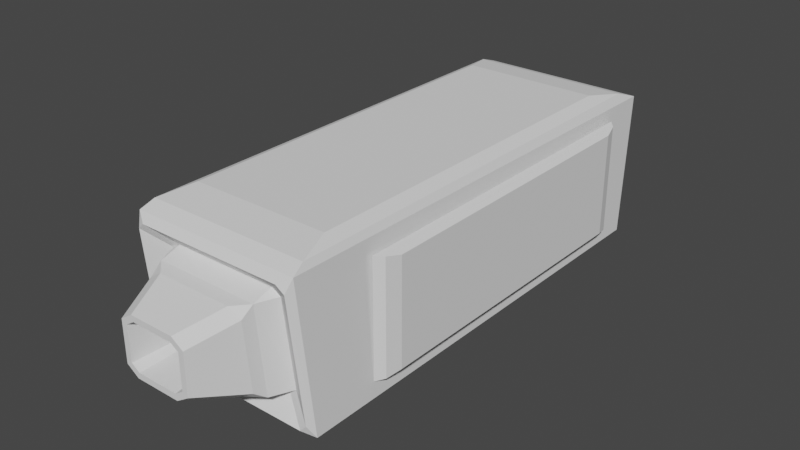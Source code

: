 # Source: IndustrialThruster.blend  (saved by Blender 2.83.19; exported with 4.5.12 LTS)
import bpy
from mathutils import Matrix  # noqa: F401  (used for matrix-valued properties, if any)

bpy.ops.wm.read_factory_settings(use_empty=True)
scene = bpy.context.scene
scene.name = 'Scene'

# ---- world
world_world = bpy.data.worlds.new('World'); scene.world = world_world
world_world.use_nodes = True; world_world.node_tree.nodes.clear()
_N = world_world.node_tree.nodes; _L = world_world.node_tree.links
n0 = _N.new('ShaderNodeOutputWorld'); n0.name = 'World Output'; n0.location = (300, 300)
n1 = _N.new('ShaderNodeBackground'); n1.name = 'Background'; n1.location = (10, 300)
n1.inputs[0].default_value = (0.05088, 0.05088, 0.05088, 1.0)
_L.new(n1.outputs[0], n0.inputs[0])
n0.is_active_output = True
world_world.color = (0.05088, 0.05088, 0.05088)
world_world.use_sun_shadow = False
world_world.sun_shadow_jitter_overblur = 0.0

# ---- meshes
me_cube_151 = bpy.data.meshes.new('Cube.151')
me_cube_151.from_pydata([(-0.3752, -1.625, -0.3723), (-0.4349, -1.634, -0.3347), (0.4351, -1.634, -0.3347), (0.3754, -1.625, -0.3723), (-0.3589, -1.695, 0.3053), (-0.4189, -1.694, 0.268), (0.4191, -1.694, 0.268), (0.3591, -1.695, 0.3053), (0.3508, -1.908, 0.2021), (0.2029, -2.204, 0.09801), (-0.3741, -1.787, -0.3277), (0.3744, -1.787, -0.3277), (-0.3584, -1.829, 0.2632), (-0.2027, -2.204, -0.1401), (0.2029, -2.204, -0.1401), (-0.3628, -1.875, -0.2607), (0.3631, -1.875, -0.2607), (-0.3505, -1.908, 0.2021), (-0.1446, -2.205, -0.1774), (-0.1451, -2.203, 0.135), (0.1454, -2.203, 0.135), (0.1449, -2.205, -0.1774), (-0.2806, -1.867, -0.3185), (0.2809, -1.867, -0.3185), (-0.2626, -1.915, 0.2547), (0.2629, -1.915, 0.2547), (0.3587, -1.829, 0.2632), (-0.2027, -2.204, 0.09801), (-0.1561, -2.206, -0.2164), (0.1563, -2.206, -0.2164), (0.1568, -2.203, 0.174), (-0.1566, -2.203, 0.174), (-0.2417, -2.204, 0.1193), (0.242, -2.204, 0.1193), (-0.2417, -2.204, -0.1614), (0.242, -2.204, -0.1614), (-0.11, -1.809, -0.1422), (0.1102, -1.809, -0.1422), (0.1106, -1.807, 0.09547), (-0.1104, -1.807, 0.09547), (-0.1542, -1.808, 0.06731), (0.1544, -1.808, 0.06731), (-0.1542, -1.807, -0.1138), (0.1544, -1.807, -0.1138)], [], [(0, 3, 11, 10), (10, 12, 5, 1), (12, 26, 7, 4), (6, 7, 26), (0, 10, 1), (4, 5, 12), (2, 11, 3), (2, 6, 26, 11), (34, 32, 17, 15), (33, 35, 16, 8), (22, 23, 29, 28), (25, 24, 31, 30), (8, 16, 11, 26), (15, 17, 12, 10), (25, 30, 33, 8), (23, 22, 10, 11), (24, 25, 26, 12), (31, 24, 17, 32), (1, 5, 4, 0), (4, 7, 3, 0), (2, 3, 7, 6), (16, 35, 29, 23), (34, 15, 22, 28), (17, 24, 12), (16, 23, 11), (8, 26, 25), (22, 15, 10), (19, 27, 40, 39), (21, 18, 28, 29), (19, 20, 30, 31), (27, 19, 31, 32), (20, 9, 33, 30), (13, 27, 32, 34), (9, 14, 35, 33), (14, 21, 29, 35), (18, 13, 34, 28), (41, 38, 39, 40, 42, 36, 37, 43), (18, 21, 37, 36), (13, 18, 36, 42), (14, 9, 41, 43), (9, 20, 38, 41), (20, 19, 39, 38), (21, 14, 43, 37), (27, 13, 42, 40)])
_uv = me_cube_151.uv_layers.new(name='UVMap')
_uv.uv.foreach_set('vector', [0.1383, 0.6852, 0.3617, 0.6852, 0.3683, 0.6919, 0.1317, 0.6919, 0.3817, 0.9933, 0.6095, 0.9884, 0.6113, 0.9949, 0.3789, 0.9999, 0.8634, 0.6982, 0.6366, 0.6982, 0.6435, 0.6919, 0.8565, 0.6919, 0.6034, 0.6902, 0.6155, 0.6904, 0.6099, 0.6903, 0.1383, 0.6852, 0.1317, 0.6852, 0.125, 0.6852, 0.8565, 0.6919, 0.8698, 0.6919, 0.8634, 0.6919, 0.3876, 0.6855, 0.382, 0.6854, 0.375, 0.6852, 0.3876, 0.6855, 0.6034, 0.6902, 0.6099, 0.6903, 0.382, 0.6854, 0.4495, 0.9461, 0.5501, 0.9461, 0.5798, 0.9781, 0.4139, 0.9817, 0.5501, 0.793, 0.4495, 0.793, 0.4139, 0.7218, 0.5798, 0.729, 0.1668, 0.7025, 0.3332, 0.7025, 0.2963, 0.7394, 0.2037, 0.7394, 0.6721, 0.7088, 0.8279, 0.7088, 0.7964, 0.7394, 0.7036, 0.7394, 0.5798, 0.729, 0.4139, 0.7218, 0.3817, 0.6986, 0.6095, 0.7085, 0.4139, 0.9817, 0.5798, 0.9781, 0.6095, 0.9884, 0.3817, 0.9933, 0.6721, 0.7088, 0.7036, 0.7394, 0.7036, 0.7394, 0.6721, 0.7088, 0.3332, 0.7025, 0.1668, 0.7025, 0.1317, 0.6919, 0.3683, 0.6919, 0.8279, 0.7088, 0.6721, 0.7088, 0.6366, 0.6982, 0.8634, 0.6982, 0.7964, 0.7394, 0.8279, 0.7088, 0.8279, 0.7088, 0.7964, 0.7394, 0.0, 0.0, 0.0, 0.0, 0.0, 0.0, 0.0, 0.0, 0.0, 0.0, 0.0, 0.0, 0.0, 0.0, 0.0, 0.0, 0.0, 0.0, 0.0, 0.0, 0.0, 0.0, 0.0, 0.0, 0.4139, 0.7218, 0.4495, 0.793, 0.4495, 0.793, 0.4139, 0.7218, 0.4495, 0.9461, 0.4139, 0.9817, 0.4139, 0.9817, 0.4495, 0.9461, 0.8279, 0.7088, 0.8279, 0.7088, 0.8634, 0.6982, 0.0, 0.0, 0.0, 0.0, 0.0, 0.0, 0.0, 0.0, 0.0, 0.0, 0.0, 0.0, 0.0, 0.0, 0.0, 0.0, 0.0, 0.0, 0.0, 0.0, 0.0, 0.0, 0.0, 0.0, 0.0, 0.0, 0.0, 0.0, 0.0, 0.0, 0.0, 0.0, 0.0, 0.0, 0.0, 0.0, 0.0, 0.0, 0.0, 0.0, 0.0, 0.0, 0.0, 0.0, 0.0, 0.0, 0.0, 0.0, 0.0, 0.0, 0.0, 0.0, 0.0, 0.0, 0.0, 0.0, 0.0, 0.0, 0.0, 0.0, 0.0, 0.0, 0.0, 0.0, 0.0, 0.0, 0.0, 0.0, 0.0, 0.0, 0.0, 0.0, 0.0, 0.0, 0.0, 0.0, 0.0, 0.0, 0.0, 0.0, 0.0, 0.0, 0.0, 0.0, 0.0, 0.0, 0.0, 0.0, 0.0, 0.0, 0.0, 0.0, 0.0, 0.0, 0.0, 0.0, 0.0, 0.0, 0.0, 0.0, 0.0, 0.0, 0.0, 0.0, 0.0, 0.0, 0.0, 0.0, 0.0, 0.0, 0.0, 0.0, 0.0, 0.0, 0.0, 0.0, 0.0, 0.0, 0.0, 0.0, 0.0, 0.0, 0.0, 0.0, 0.0, 0.0, 0.0, 0.0, 0.0, 0.0, 0.0, 0.0, 0.0, 0.0, 0.0, 0.0, 0.0, 0.0, 0.0, 0.0, 0.0, 0.0, 0.0, 0.0, 0.0, 0.0, 0.0, 0.0, 0.0, 0.0, 0.0, 0.0, 0.0, 0.0, 0.0, 0.0, 0.0, 0.0, 0.0, 0.0, 0.0, 0.0])
me_cube_151.use_remesh_fix_poles = True
me_cube_151.use_remesh_preserve_attributes = False
me_cube_151.use_mirror_vertex_groups = False
me_cube_151.update()
me_cube_149 = bpy.data.meshes.new('Cube.149')
me_cube_149.from_pydata([(-0.3184, 1.722, -0.2961), (-0.4652, 1.646, -0.4096), (-0.3184, 1.722, 0.2539), (-0.4652, 1.646, 0.3675), (0.3186, 1.722, -0.2961), (0.4655, 1.646, -0.4096), (0.3186, 1.722, 0.2539), (0.4655, 1.646, 0.3675), (-0.5975, 1.576, 0.4547), (0.5977, 1.576, 0.4547), (0.4859, -1.428, 0.5532), (0.5687, -1.671, 0.5161), (-0.4856, -1.428, 0.5532), (-0.5684, -1.671, 0.5161), (-0.4856, 1.154, 0.5532), (-0.5685, 1.404, 0.5161), (0.4859, 1.154, 0.5532), (0.5687, 1.404, 0.5161), (-0.5381, -1.72, -0.506), (-0.5827, -1.72, -0.4561), (0.5383, -1.72, -0.506), (0.5829, -1.72, -0.4561), (0.5111, -1.811, 0.4253), (0.5608, -1.803, 0.3798), (0.5896, -1.764, 0.4716), (-0.5109, -1.811, 0.4253), (-0.5893, -1.764, 0.4716), (-0.5605, -1.803, 0.3798), (-0.3752, -1.625, -0.3723), (-0.4349, -1.634, -0.3347), (0.4351, -1.634, -0.3347), (0.3754, -1.625, -0.3723), (-0.3589, -1.695, 0.3053), (-0.4189, -1.694, 0.268), (0.4191, -1.694, 0.268), (0.3591, -1.695, 0.3053), (0.6249, 1.465, -0.5333), (-0.6247, 1.465, -0.5333), (-0.6247, -1.679, -0.5333), (0.6254, -1.679, -0.5333), (-0.4696, 1.181, -0.6132), (-0.6003, 1.42, -0.5642), (-0.5459, 1.321, -0.5989), (0.6005, 1.42, -0.5642), (0.4698, 1.181, -0.6132), (0.5462, 1.321, -0.5989), (-0.6003, -1.601, -0.5642), (-0.4696, -1.362, -0.6132), (-0.5459, -1.501, -0.5989), (0.4703, -1.362, -0.6132), (0.601, -1.601, -0.5642), (0.5467, -1.501, -0.5989)], [], [(3, 1, 37, 8), (11, 13, 26, 24), (8, 26, 13, 15), (41, 46, 38, 37), (9, 36, 5, 7), (21, 23, 34, 30), (24, 9, 17, 11), (27, 19, 29, 33), (36, 37, 1, 5), (0, 2, 6, 4), (8, 9, 7, 3), (2, 0, 1, 3), (0, 4, 5, 1), (6, 2, 3, 7), (4, 6, 7, 5), (36, 9, 24, 39), (16, 14, 12, 10), (22, 25, 32, 35), (15, 17, 9, 8), (10, 12, 13, 11), (14, 16, 17, 15), (16, 10, 11, 17), (12, 14, 15, 13), (18, 19, 38), (20, 39, 21), (22, 23, 24), (25, 26, 27), (38, 39, 20, 18), (25, 22, 24, 26), (31, 20, 21, 30), (22, 35, 34, 23), (39, 24, 23, 21), (19, 27, 26, 38), (27, 33, 32, 25), (29, 19, 18, 28), (18, 20, 31, 28), (40, 44, 49, 47), (50, 43, 36, 39), (46, 50, 39, 38), (44, 40, 42, 45), (45, 42, 41, 43), (47, 49, 51, 48), (48, 51, 50, 46), (40, 47, 48, 42), (42, 48, 46, 41), (43, 50, 51, 45), (45, 51, 49, 44), (43, 41, 37, 36), (38, 26, 8, 37)])
_uv = me_cube_149.uv_layers.new(name='UVMap')
_uv.uv.foreach_set('vector', [0.6158, 0.2551, 0.3842, 0.2551, 0.375, 0.2345, 0.6161, 0.2444, 0.6362, 0.6822, 0.8638, 0.6822, 0.8679, 0.6884, 0.6321, 0.6884, 0.6161, 0.2404, 0.6173, 0.06347, 0.6215, 0.06838, 0.6217, 0.2313, 0.1299, 0.5178, 0.1299, 0.6779, 0.125, 0.6803, 0.125, 0.5155, 0.6161, 0.5056, 0.375, 0.5155, 0.3842, 0.4949, 0.6158, 0.4949, 0.3861, 0.6855, 0.6049, 0.6902, 0.6034, 0.6902, 0.3876, 0.6855, 0.6202, 0.6865, 0.6161, 0.5096, 0.6308, 0.5187, 0.6308, 0.6816, 0.6049, 0.05978, 0.3861, 0.06454, 0.3876, 0.06451, 0.6034, 0.05981, 0.375, 0.5155, 0.125, 0.5155, 0.1363, 0.5062, 0.3637, 0.5062, 0.3978, 0.278, 0.6022, 0.278, 0.6022, 0.472, 0.3978, 0.472, 0.8696, 0.51, 0.6304, 0.51, 0.6363, 0.5062, 0.8637, 0.5062, 0.6022, 0.278, 0.3978, 0.278, 0.3842, 0.2551, 0.6158, 0.2551, 0.3978, 0.278, 0.3978, 0.472, 0.3905, 0.481, 0.3905, 0.269, 0.6022, 0.472, 0.6022, 0.278, 0.6095, 0.269, 0.6095, 0.481, 0.3978, 0.472, 0.6022, 0.472, 0.6158, 0.4949, 0.3842, 0.4949, 0.375, 0.5155, 0.6161, 0.5096, 0.6203, 0.6866, 0.375, 0.6803, 0.6528, 0.5319, 0.8472, 0.5319, 0.8472, 0.6688, 0.6528, 0.6688, 0.6416, 0.6919, 0.8584, 0.6919, 0.8565, 0.6919, 0.6435, 0.6919, 0.8638, 0.5188, 0.6362, 0.5188, 0.6304, 0.51, 0.8696, 0.51, 0.6528, 0.6688, 0.8472, 0.6688, 0.8638, 0.6822, 0.6362, 0.6822, 0.8472, 0.5319, 0.6528, 0.5319, 0.6362, 0.5188, 0.8638, 0.5188, 0.6528, 0.5319, 0.6528, 0.6688, 0.6308, 0.6816, 0.6308, 0.5187, 0.8472, 0.6688, 0.8472, 0.5319, 0.8603, 0.5242, 0.8603, 0.6765, 0.1362, 0.6852, 0.125, 0.6852, 0.125, 0.6852, 0.3638, 0.6852, 0.375, 0.6803, 0.3861, 0.6855, 0.6416, 0.6919, 0.6302, 0.6919, 0.6321, 0.6919, 0.8584, 0.6919, 0.8679, 0.6919, 0.8698, 0.6919, 0.125, 0.6803, 0.3751, 0.6803, 0.3638, 0.6852, 0.1362, 0.6852, 0.8584, 0.6919, 0.6416, 0.6919, 0.6321, 0.6884, 0.8679, 0.6884, 0.3617, 0.6852, 0.3638, 0.6852, 0.3861, 0.6855, 0.3876, 0.6855, 0.6416, 0.6919, 0.6435, 0.6919, 0.6302, 0.6919, 0.6302, 0.6919, 0.375, 0.6803, 0.6203, 0.6866, 0.6049, 0.6902, 0.3861, 0.6855, 0.3861, 0.06454, 0.6049, 0.05978, 0.6203, 0.06339, 0.375, 0.06971, 0.6049, 0.05978, 0.6034, 0.05981, 0.6155, 0.05955, 0.6155, 0.05955, 0.3876, 0.06451, 0.3861, 0.06454, 0.375, 0.06478, 0.375, 0.06478, 0.1362, 0.6852, 0.3638, 0.6852, 0.3617, 0.6852, 0.1383, 0.6852, 0.156, 0.5305, 0.344, 0.5305, 0.3441, 0.6652, 0.156, 0.6652, 0.3702, 0.6779, 0.3701, 0.5178, 0.375, 0.5155, 0.3751, 0.6803, 0.1299, 0.6779, 0.3702, 0.6779, 0.3751, 0.6803, 0.125, 0.6803, 0.344, 0.5305, 0.156, 0.5305, 0.1392, 0.5224, 0.3608, 0.5224, 0.3608, 0.5224, 0.1392, 0.5224, 0.1299, 0.5178, 0.3701, 0.5178, 0.156, 0.6652, 0.3441, 0.6652, 0.3609, 0.6734, 0.1392, 0.6734, 0.1392, 0.6734, 0.3609, 0.6734, 0.3702, 0.6779, 0.1299, 0.6779, 0.156, 0.5305, 0.156, 0.6652, 0.1392, 0.6734, 0.1392, 0.5224, 0.1392, 0.5224, 0.1392, 0.6734, 0.1299, 0.6779, 0.1299, 0.5178, 0.3701, 0.5178, 0.3702, 0.6779, 0.3609, 0.6734, 0.3608, 0.5224, 0.3608, 0.5224, 0.3609, 0.6734, 0.3441, 0.6652, 0.344, 0.5305, 0.3701, 0.5178, 0.1299, 0.5178, 0.125, 0.5155, 0.375, 0.5155, 0.375, 0.06971, 0.6203, 0.06347, 0.6161, 0.2404, 0.375, 0.2345])
me_cube_149.use_remesh_fix_poles = True
me_cube_149.use_remesh_preserve_attributes = False
me_cube_149.use_mirror_vertex_groups = False
me_cube_149.update()
me_cube_150 = bpy.data.meshes.new('Cube.150')
me_cube_150.from_pydata([(-0.6247, 1.235, -0.42), (-0.6247, -1.217, 0.3779), (-0.6247, -1.217, -0.42), (-0.6695, 1.182, 0.3664), (-0.6247, 1.235, 0.3779), (-0.6695, 1.182, -0.4085), (-0.6695, -1.164, 0.3664), (-0.6965, -1.062, 0.3443), (-0.6965, -1.062, -0.3864), (-0.6695, -1.164, -0.4085), (-0.6965, 1.08, 0.3443), (-0.6965, 1.08, -0.3864), (0.6249, 1.235, 0.3779), (0.6249, 1.235, -0.42), (0.6249, -1.217, -0.42), (0.6249, -1.217, 0.3779), (0.6698, 1.182, 0.3664), (0.6967, 1.08, 0.3443), (0.6967, 1.08, -0.3864), (0.6698, 1.182, -0.4085), (0.6698, -1.164, -0.4085), (0.6967, -1.062, -0.3864), (0.6967, -1.062, 0.3443), (0.6698, -1.164, 0.3664)], [], [(7, 8, 9, 6), (8, 11, 5, 9), (3, 5, 11, 10), (4, 0, 5, 3), (2, 1, 6, 9), (0, 2, 9, 5), (1, 4, 3, 6), (6, 3, 10, 7), (8, 7, 10, 11), (2, 0, 4, 1), (21, 22, 23, 20), (22, 17, 16, 23), (17, 18, 19, 16), (18, 21, 20, 19), (13, 12, 16, 19), (15, 14, 20, 23), (14, 13, 19, 20), (12, 15, 23, 16), (22, 21, 18, 17), (13, 14, 15, 12)])
_uv = me_cube_150.uv_layers.new(name='UVMap')
_uv.uv.foreach_set('vector', [0.5892, 0.1006, 0.4108, 0.1006, 0.4054, 0.09523, 0.5946, 0.09523, 0.4108, 0.1006, 0.4108, 0.2142, 0.4054, 0.2196, 0.4054, 0.09523, 0.5946, 0.2196, 0.4054, 0.2196, 0.4108, 0.2142, 0.5892, 0.2142, 0.5974, 0.2224, 0.4026, 0.2224, 0.4054, 0.2196, 0.5946, 0.2196, 0.4026, 0.09242, 0.5974, 0.09242, 0.5946, 0.09523, 0.4054, 0.09523, 0.4026, 0.2224, 0.4026, 0.09242, 0.4054, 0.09523, 0.4054, 0.2196, 0.5974, 0.09242, 0.5974, 0.2224, 0.5946, 0.2196, 0.5946, 0.09523, 0.5946, 0.09523, 0.5946, 0.2196, 0.5892, 0.2142, 0.5892, 0.1006, 0.4108, 0.1006, 0.5892, 0.1006, 0.5892, 0.1006, 0.4108, 0.1006, 0.0, 0.0, 0.0, 0.0, 0.0, 0.0, 0.0, 0.0, 0.4108, 0.6494, 0.5892, 0.6494, 0.5946, 0.6548, 0.4054, 0.6548, 0.5892, 0.6494, 0.5892, 0.5358, 0.5946, 0.5304, 0.5946, 0.6548, 0.5892, 0.5358, 0.4108, 0.5358, 0.4054, 0.5304, 0.5946, 0.5304, 0.4108, 0.5358, 0.4108, 0.6494, 0.4054, 0.6548, 0.4054, 0.5304, 0.4026, 0.5276, 0.5974, 0.5276, 0.5946, 0.5304, 0.4054, 0.5304, 0.5974, 0.6576, 0.4026, 0.6576, 0.4054, 0.6548, 0.5946, 0.6548, 0.4026, 0.6576, 0.4026, 0.5276, 0.4054, 0.5304, 0.4054, 0.6548, 0.5974, 0.5276, 0.5974, 0.6576, 0.5946, 0.6548, 0.5946, 0.5304, 0.5892, 0.6494, 0.4108, 0.6494, 0.4108, 0.6494, 0.5892, 0.6494, 0.0, 0.0, 0.0, 0.0, 0.0, 0.0, 0.0, 0.0])
me_cube_150.use_remesh_fix_poles = True
me_cube_150.use_remesh_preserve_attributes = False
me_cube_150.use_mirror_vertex_groups = False
me_cube_150.update()

# ---- objects
ob_exhaust = bpy.data.objects.new('Exhaust', me_cube_151)
ob_industrialbody = bpy.data.objects.new('IndustrialBody', me_cube_149)
ob_panels = bpy.data.objects.new('Panels', me_cube_150)

# ---- transforms, parenting, visibility, modifiers, constraints
ob_exhaust.parent = ob_industrialbody
ob_exhaust.matrix_parent_inverse = Matrix(((1.0, -0.0, 0.0, -5.0), (-0.0, 1.0, -0.0, -9.686), (0.0, -0.0, 1.0, -0.009535), (-0.0, 0.0, -0.0, 1.0)))
ob_exhaust.location = (5.0, 9.686, 0.009535)
ob_exhaust.lineart.crease_threshold = 0.0
ob_industrialbody.location = (-7.01e-05, -0.3036, 0.005449)
ob_industrialbody.lineart.crease_threshold = 0.0
ob_panels.parent = ob_industrialbody
ob_panels.matrix_parent_inverse = Matrix(((1.0, -0.0, 0.0, -5.0), (-0.0, 1.0, -0.0, -9.686), (0.0, -0.0, 1.0, -0.009535), (-0.0, 0.0, -0.0, 1.0)))
ob_panels.location = (5.0, 9.686, 0.009535)
ob_panels.lineart.crease_threshold = 0.0

# ---- collection membership
scene.collection.objects.link(ob_exhaust)
scene.collection.objects.link(ob_industrialbody)
scene.collection.objects.link(ob_panels)

# ---- scene / render settings (as saved in the file)
scene.frame_start = 1; scene.frame_end = 250; scene.frame_set(1)
scene.render.engine = 'BLENDER_EEVEE_NEXT'
scene.cycles.use_denoising = False
scene.cycles.samples = 128
scene.cycles.sampling_pattern = 'TABULATED_SOBOL'
scene.cycles.use_adaptive_sampling = False
scene.cycles.use_light_tree = False
scene.view_settings.view_transform = 'Filmic'
bpy.context.view_layer.update()

# ---- added for rendering (the .blend has no active camera and no usable light): camera, sun
cam_auto = bpy.data.cameras.new('AutoCamera')
cam_auto.lens = 50.0
cam_auto.sensor_width = 36.0
cam_auto.clip_end = 1000.0
ob_auto_camera = bpy.data.objects.new('AutoCamera', cam_auto)
scene.collection.objects.link(ob_auto_camera)
ob_auto_camera.location = (4.00406, -5.35023, 3.17862)
ob_auto_camera.rotation_euler = (1.09748, -7.21219e-08, 0.694738)
scene.camera = ob_auto_camera
light_auto_sun = bpy.data.lights.new('AutoSun', 'SUN')
light_auto_sun.energy = 3.0
light_auto_sun.angle = 0.0523599
ob_auto_sun = bpy.data.objects.new('AutoSun', light_auto_sun)
scene.collection.objects.link(ob_auto_sun)
ob_auto_sun.rotation_euler = (0.872665, 0.174533, 0.523599)
bpy.context.view_layer.update()
